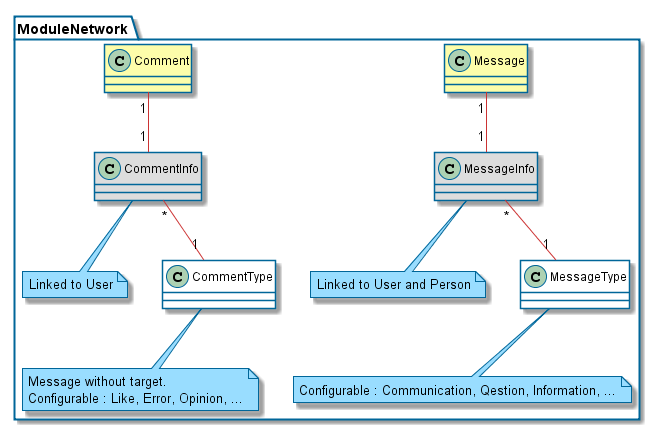

The diagram above was rendered by PlantUML. Its source (embedded in the PNG):
@startuml

skinparam backgroundcolor transparent

skinparam activityBorderColor #006699
skinparam actorBorderColor #006699
skinparam usecaseBorderColor #006699
skinparam classBorderColor #006699
skinparam objectBorderColor #006699
skinparam packageBorderColor #006699
skinparam componentBorderColor #006699
skinparam componentInterfaceBorderColor #006699
skinparam noteBorderColor #006699
skinparam stateBorderColor #006699

skinparam activityArrowColor #cc3333
skinparam usecaseArrowColor #cc3333
skinparam classArrowColor #cc3333
skinparam objectArrowColor #cc3333
skinparam componentArrowColor #cc3333
skinparam stateArrowColor #cc3333
skinparam sequenceArrowColor #cc3333

skinparam sequenceLifeLineBorderColor #006699
skinparam sequenceParticipantBorderColor #006699
skinparam sequenceBoxLineColor #006699

skinparam activityBackgroundColor #ffffcc
skinparam actorBackgroundColor #ffffcc
skinparam usecaseBackgroundColor #ffffcc
skinparam classBackgroundColor #ffffcc
skinparam objectBackgroundColor #ffffcc
'skinparam packageBackgroundColor #ffffcc
skinparam componentBackgroundColor #ffffcc
skinparam componentInterfaceBackgroundColor #ffffcc
skinparam stateBackgroundColor #ffffcc
skinparam sequenceParticipantBackgroundColor #ffffcc

skinparam noteBackgroundColor #99ddff


'left to right direction

package ModuleNetwork {
    class MessageInfo #DDDDDD
    note bottom : Linked to User and Person
    class MessageType #FFFFFF
    note bottom : Configurable : Communication, Qestion, Information, ...
    class Message #FDFDAA
    class CommentInfo #DDDDDD
    note bottom : Linked to User
    class CommentType #FFFFFF
    note bottom : Message without target.\nConfigurable : Like, Error, Opinion, ...
    class Comment #FDFDAA

    Message "1" -- "1" MessageInfo
    MessageInfo "*" -- "1" MessageType
    Comment "1" -- "1" CommentInfo
    CommentInfo "*" -- "1" CommentType
}

'MessageInfo "*" -- "1" User : sender
'CommentInfo "*" -- "1" User : sender
'MessageInfo "*" -- "1..*" Person : target

@enduml